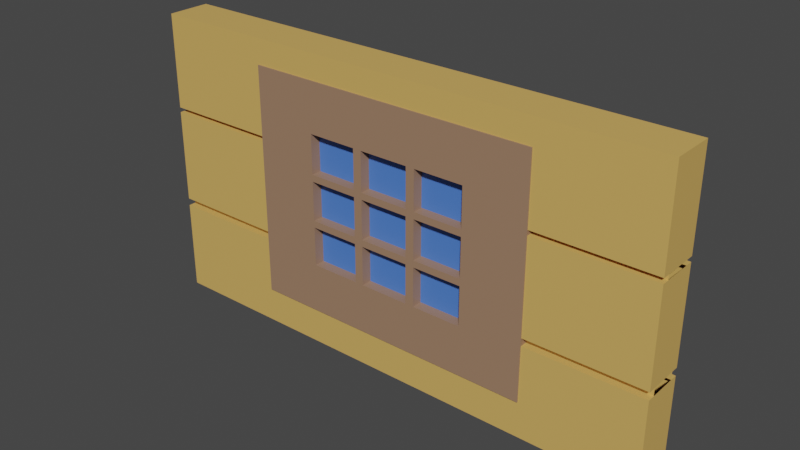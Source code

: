 # Source: Window01_house5.blend  (saved by Blender 2.90.8; exported with 4.5.12 LTS)
import bpy
from mathutils import Matrix  # noqa: F401  (used for matrix-valued properties, if any)

bpy.ops.wm.read_factory_settings(use_empty=True)
scene = bpy.context.scene
scene.name = 'Scene'

# ---- collections
col_collection = bpy.data.collections.new('Collection'); scene.collection.children.link(col_collection)

# ---- materials (node trees are filled in below, after node groups)
mat_brown_house05 = bpy.data.materials.new('Brown_house05')
mat_brown_house05.use_transparent_shadow = False
mat_wood_house05 = bpy.data.materials.new('Wood_house05')
mat_wood_house05.use_transparent_shadow = False
mat_window_house05 = bpy.data.materials.new('Window_house05')
mat_window_house05.use_transparent_shadow = False

# ---- material node trees
mat_brown_house05.use_nodes = True; mat_brown_house05.node_tree.nodes.clear()
_N = mat_brown_house05.node_tree.nodes; _L = mat_brown_house05.node_tree.links
n0 = _N.new('ShaderNodeBsdfPrincipled'); n0.name = 'Principled BSDF'; n0.location = (10, 300)
n0.distribution = 'GGX'
n0.subsurface_method = 'BURLEY'
n0.inputs[0].default_value = (0.3419, 0.2016, 0.1248, 1.0)
n0.inputs[3].default_value = 1.45
n0.inputs[27].default_value = (0.0, 0.0, 0.0, 1.0)
n0.inputs[28].default_value = 1.0
n1 = _N.new('ShaderNodeOutputMaterial'); n1.name = 'Material Output'; n1.location = (300, 300)
_L.new(n0.outputs[0], n1.inputs[0])
n1.is_active_output = True
mat_wood_house05.use_nodes = True; mat_wood_house05.node_tree.nodes.clear()
_N = mat_wood_house05.node_tree.nodes; _L = mat_wood_house05.node_tree.links
n0 = _N.new('ShaderNodeBsdfPrincipled'); n0.name = 'Principled BSDF'; n0.location = (10, 300)
n0.distribution = 'GGX'
n0.subsurface_method = 'BURLEY'
n0.inputs[0].default_value = (0.7011, 0.4287, 0.117, 1.0)
n0.inputs[3].default_value = 1.45
n0.inputs[27].default_value = (0.0, 0.0, 0.0, 1.0)
n0.inputs[28].default_value = 1.0
n1 = _N.new('ShaderNodeOutputMaterial'); n1.name = 'Material Output'; n1.location = (300, 300)
_L.new(n0.outputs[0], n1.inputs[0])
n1.is_active_output = True
mat_window_house05.use_nodes = True; mat_window_house05.node_tree.nodes.clear()
_N = mat_window_house05.node_tree.nodes; _L = mat_window_house05.node_tree.links
n0 = _N.new('ShaderNodeBsdfPrincipled'); n0.name = 'Principled BSDF'; n0.location = (10, 300)
n0.distribution = 'GGX'
n0.subsurface_method = 'BURLEY'
n0.inputs[0].default_value = (0.07558, 0.2035, 0.7011, 1.0)
n0.inputs[3].default_value = 1.45
n0.inputs[27].default_value = (0.0, 0.0, 0.0, 1.0)
n0.inputs[28].default_value = 1.0
n1 = _N.new('ShaderNodeOutputMaterial'); n1.name = 'Material Output'; n1.location = (300, 300)
_L.new(n0.outputs[0], n1.inputs[0])
n1.is_active_output = True

# ---- world
world_world = bpy.data.worlds.new('World'); scene.world = world_world
world_world.use_nodes = True; world_world.node_tree.nodes.clear()
_N = world_world.node_tree.nodes; _L = world_world.node_tree.links
n0 = _N.new('ShaderNodeOutputWorld'); n0.name = 'World Output'; n0.location = (300, 300)
n1 = _N.new('ShaderNodeBackground'); n1.name = 'Background'; n1.location = (10, 300)
n1.inputs[0].default_value = (0.05088, 0.05088, 0.05088, 1.0)
_L.new(n1.outputs[0], n0.inputs[0])
n0.is_active_output = True
world_world.color = (0.05088, 0.05088, 0.05088)
world_world.use_sun_shadow = False
world_world.sun_shadow_jitter_overblur = 0.0

# ---- meshes
me_cube_012 = bpy.data.meshes.new('Cube.012')
me_cube_012.from_pydata([(1.593, -0.13, -0.9223), (-1.593, -0.13, -0.9223), (1.593, 0.13, -0.9223), (-1.593, 0.13, -0.9223), (1.593, -0.13, -0.3214), (1.593, -0.13, 0.2795), (-1.593, -0.13, 0.2795), (-1.593, -0.13, -0.3214), (-1.593, 0.13, 0.2795), (-1.593, 0.13, -0.3214), (1.593, 0.13, 0.2795), (1.593, 0.13, -0.3214), (1.593, -0.13, 0.8504), (-1.593, -0.13, 0.8504), (-1.593, 0.13, 0.8504), (1.593, 0.13, 0.8504), (1.593, -0.13, 0.2495), (-1.593, -0.13, 0.2495), (-1.593, 0.13, 0.2495), (1.593, 0.13, 0.2495), (-1.593, -0.13, -0.3676), (-1.593, 0.13, -0.3676), (1.593, 0.13, -0.3676), (1.593, -0.13, -0.3676), (1.593, -0.08478, -0.3676), (1.593, -0.08478, -0.3214), (1.593, -0.08478, 0.2495), (1.593, -0.08478, 0.2795), (1.593, -0.08478, 0.8504), (-1.593, 0.08478, -0.3214), (1.593, 0.08478, -0.3214), (-1.593, 0.08478, 0.2795), (1.593, 0.08478, 0.2795), (-1.593, -0.08478, -0.3214), (-1.593, -0.08478, 0.2795), (-1.593, -0.08478, 0.8504), (-1.593, 0.08478, 0.8504), (1.593, 0.08478, 0.8504), (-1.593, -0.08478, 0.2495), (-1.593, 0.08478, 0.2495), (1.593, 0.08478, 0.2495), (-1.593, -0.08478, -0.3676), (-1.593, 0.08478, -0.3676), (1.593, 0.08478, -0.3676), (0.8863, 0.13, -0.7049), (0.8863, 0.13, -0.3676), (0.8863, -0.13, -0.3676), (0.8863, 0.08478, -0.3676), (0.8863, -0.13, -0.7049), (0.8863, -0.08478, -0.3676), (0.8863, -0.08478, -0.3214), (0.8863, 0.13, 0.2795), (0.8863, 0.13, 0.2495), (0.8863, 0.08478, -0.3214), (0.8863, 0.13, -0.3214), (0.8863, -0.13, -0.3214), (0.8863, 0.08478, 0.2495), (0.8863, -0.08478, 0.2495), (0.8863, -0.13, 0.2495), (0.8863, -0.08478, 0.2795), (0.8863, 0.08478, 0.2795), (0.8863, -0.13, 0.2795), (0.8863, 0.13, 0.7002), (0.8863, -0.13, 0.7002), (-0.8863, 0.13, 0.7002), (-0.8863, -0.13, 0.7002), (-0.8863, 0.13, -0.7049), (-0.8863, -0.13, -0.7049), (-0.8863, 0.08478, 0.2495), (-0.8863, -0.08478, 0.2495), (-0.8863, -0.08478, 0.2795), (-0.8863, 0.08478, 0.2795), (-0.8863, 0.13, 0.2795), (-0.8863, 0.13, 0.2495), (-0.8863, 0.13, -0.3214), (-0.8863, 0.13, -0.3676), (-0.8863, -0.13, -0.3676), (-0.8863, -0.13, -0.3214), (-0.8863, 0.08478, -0.3676), (-0.8863, -0.13, 0.2495), (-0.8863, -0.13, 0.2795), (-0.8863, -0.08478, -0.3676), (-0.8863, -0.08478, -0.3214), (-0.8863, 0.08478, -0.3214), (-0.8863, -0.1371, -0.7049), (-0.8863, -0.1371, 0.7002), (-0.8863, 0.1371, -0.7049), (-0.8863, 0.1371, 0.7002), (0.8863, -0.1371, -0.7049), (0.8863, -0.1371, 0.7002), (0.8863, 0.1371, -0.7049), (0.8863, 0.1371, 0.7002), (-0.8863, -0.1371, -0.4239), (-0.8863, -0.1371, -0.1429), (-0.8863, -0.1371, 0.1381), (-0.8863, -0.1371, 0.4191), (-0.8863, 0.1371, 0.4191), (-0.8863, 0.1371, 0.1381), (-0.8863, 0.1371, -0.1429), (-0.8863, 0.1371, -0.4239), (0.8863, 0.1371, 0.4191), (0.8863, 0.1371, 0.1381), (0.8863, 0.1371, -0.1429), (0.8863, 0.1371, -0.4239), (0.8863, -0.1371, 0.4191), (0.8863, -0.1371, 0.1381), (0.8863, -0.1371, -0.1429), (0.8863, -0.1371, -0.4239), (0.5318, 0.1371, -0.7049), (0.1773, 0.1371, -0.7049), (-0.1773, 0.1371, -0.7049), (-0.5318, 0.1371, -0.7049), (-0.5318, 0.1371, 0.7002), (-0.1773, 0.1371, 0.7002), (0.1773, 0.1371, 0.7002), (0.5318, 0.1371, 0.7002), (-0.5318, -0.1371, -0.7049), (-0.1773, -0.1371, -0.7049), (0.1773, -0.1371, -0.7049), (0.5318, -0.1371, -0.7049), (0.5318, -0.1371, 0.7002), (0.1773, -0.1371, 0.7002), (-0.1773, -0.1371, 0.7002), (-0.5318, -0.1371, 0.7002), (0.5318, -0.1371, -0.4239), (0.1773, -0.1371, -0.4239), (-0.1773, -0.1371, -0.4239), (-0.5318, -0.1371, -0.4239), (0.5318, -0.1371, -0.1429), (0.1773, -0.1371, -0.1429), (-0.1773, -0.1371, -0.1429), (-0.5318, -0.1371, -0.1429), (0.5318, -0.1371, 0.1381), (0.1773, -0.1371, 0.1381), (-0.1773, -0.1371, 0.1381), (-0.5318, -0.1371, 0.1381), (0.5318, -0.1371, 0.4191), (0.1773, -0.1371, 0.4191), (-0.1773, -0.1371, 0.4191), (-0.5318, -0.1371, 0.4191), (-0.5318, 0.1371, -0.4239), (-0.1773, 0.1371, -0.4239), (0.1773, 0.1371, -0.4239), (0.5318, 0.1371, -0.4239), (-0.5318, 0.1371, -0.1429), (-0.1773, 0.1371, -0.1429), (0.1773, 0.1371, -0.1429), (0.5318, 0.1371, -0.1429), (-0.5318, 0.1371, 0.1381), (-0.1773, 0.1371, 0.1381), (0.1773, 0.1371, 0.1381), (0.5318, 0.1371, 0.1381), (-0.5318, 0.1371, 0.4191), (-0.1773, 0.1371, 0.4191), (0.1773, 0.1371, 0.4191), (0.5318, 0.1371, 0.4191), (-0.5056, 0.1371, 0.1589), (-0.5056, 0.1371, 0.3984), (-0.2035, 0.1371, 0.3984), (-0.2035, 0.1371, 0.1589), (-0.1511, 0.1371, 0.1589), (-0.1511, 0.1371, 0.3984), (0.1511, 0.1371, 0.3984), (0.1511, 0.1371, 0.1589), (0.2035, 0.1371, 0.1589), (0.2035, 0.1371, 0.3984), (0.5056, 0.1371, 0.3984), (0.5056, 0.1371, 0.1589), (-0.5056, 0.1371, -0.1221), (-0.5056, 0.1371, 0.1174), (-0.2035, 0.1371, 0.1174), (-0.2035, 0.1371, -0.1221), (-0.1511, 0.1371, -0.1221), (-0.1511, 0.1371, 0.1174), (0.1511, 0.1371, 0.1174), (0.1511, 0.1371, -0.1221), (0.2035, 0.1371, -0.1221), (0.2035, 0.1371, 0.1174), (0.5056, 0.1371, 0.1174), (0.5056, 0.1371, -0.1221), (-0.5056, 0.1371, -0.4032), (-0.5056, 0.1371, -0.1637), (-0.2035, 0.1371, -0.1637), (-0.2035, 0.1371, -0.4032), (-0.1511, 0.1371, -0.4032), (-0.1511, 0.1371, -0.1637), (0.1511, 0.1371, -0.1637), (0.1511, 0.1371, -0.4032), (0.2035, 0.1371, -0.4032), (0.2035, 0.1371, -0.1637), (0.5056, 0.1371, -0.1637), (0.5056, 0.1371, -0.4032), (0.5056, -0.1371, 0.1589), (0.5056, -0.1371, 0.3984), (0.2035, -0.1371, 0.3984), (0.2035, -0.1371, 0.1589), (0.1511, -0.1371, 0.1589), (0.1511, -0.1371, 0.3984), (-0.1511, -0.1371, 0.3984), (-0.1511, -0.1371, 0.1589), (-0.2035, -0.1371, 0.1589), (-0.2035, -0.1371, 0.3984), (-0.5056, -0.1371, 0.3984), (-0.5056, -0.1371, 0.1589), (0.5056, -0.1371, -0.1221), (0.5056, -0.1371, 0.1174), (0.2035, -0.1371, 0.1174), (0.2035, -0.1371, -0.1221), (0.1511, -0.1371, -0.1221), (0.1511, -0.1371, 0.1174), (-0.1511, -0.1371, 0.1174), (-0.1511, -0.1371, -0.1221), (-0.2035, -0.1371, -0.1221), (-0.2035, -0.1371, 0.1174), (-0.5056, -0.1371, 0.1174), (-0.5056, -0.1371, -0.1221), (0.5056, -0.1371, -0.4032), (0.5056, -0.1371, -0.1637), (0.2035, -0.1371, -0.1637), (0.2035, -0.1371, -0.4032), (0.1511, -0.1371, -0.4032), (0.1511, -0.1371, -0.1637), (-0.1511, -0.1371, -0.1637), (-0.1511, -0.1371, -0.4032), (-0.2035, -0.1371, -0.4032), (-0.2035, -0.1371, -0.1637), (-0.5056, -0.1371, -0.1637), (-0.5056, -0.1371, -0.4032), (-0.5056, 0.03819, 0.3984), (-0.5056, 0.03819, 0.1589), (-0.2035, 0.03819, 0.1589), (-0.2035, 0.03819, 0.3984), (-0.1511, 0.03819, 0.3984), (-0.1511, 0.03819, 0.1589), (0.1511, 0.03819, 0.1589), (0.1511, 0.03819, 0.3984), (0.2035, 0.03819, 0.3984), (0.2035, 0.03819, 0.1589), (0.5056, 0.03819, 0.1589), (0.5056, 0.03819, 0.3984), (-0.5056, 0.03819, 0.1174), (-0.5056, 0.03819, -0.1221), (-0.2035, 0.03819, -0.1221), (-0.2035, 0.03819, 0.1174), (-0.1511, 0.03819, 0.1174), (-0.1511, 0.03819, -0.1221), (0.1511, 0.03819, -0.1221), (0.1511, 0.03819, 0.1174), (0.2035, 0.03819, 0.1174), (0.2035, 0.03819, -0.1221), (0.5056, 0.03819, -0.1221), (0.5056, 0.03819, 0.1174), (-0.5056, 0.03819, -0.1637), (-0.5056, 0.03819, -0.4032), (-0.2035, 0.03819, -0.4032), (-0.2035, 0.03819, -0.1637), (-0.1511, 0.03819, -0.1637), (-0.1511, 0.03819, -0.4032), (0.1511, 0.03819, -0.4032), (0.1511, 0.03819, -0.1637), (0.2035, 0.03819, -0.1637), (0.2035, 0.03819, -0.4032), (0.5056, 0.03819, -0.4032), (0.5056, 0.03819, -0.1637), (0.5056, -0.03819, 0.3984), (0.5056, -0.03819, 0.1589), (0.2035, -0.03819, 0.1589), (0.2035, -0.03819, 0.3984), (0.1511, -0.03819, 0.3984), (0.1511, -0.03819, 0.1589), (-0.1511, -0.03819, 0.1589), (-0.1511, -0.03819, 0.3984), (-0.2035, -0.03819, 0.3984), (-0.2035, -0.03819, 0.1589), (-0.5056, -0.03819, 0.1589), (-0.5056, -0.03819, 0.3984), (0.5056, -0.03819, 0.1174), (0.5056, -0.03819, -0.1221), (0.2035, -0.03819, -0.1221), (0.2035, -0.03819, 0.1174), (0.1511, -0.03819, 0.1174), (0.1511, -0.03819, -0.1221), (-0.1511, -0.03819, -0.1221), (-0.1511, -0.03819, 0.1174), (-0.2035, -0.03819, 0.1174), (-0.2035, -0.03819, -0.1221), (-0.5056, -0.03819, -0.1221), (-0.5056, -0.03819, 0.1174), (0.5056, -0.03819, -0.1637), (0.5056, -0.03819, -0.4032), (0.2035, -0.03819, -0.4032), (0.2035, -0.03819, -0.1637), (0.1511, -0.03819, -0.1637), (0.1511, -0.03819, -0.4032), (-0.1511, -0.03819, -0.4032), (-0.1511, -0.03819, -0.1637), (-0.2035, -0.03819, -0.1637), (-0.2035, -0.03819, -0.4032), (-0.5056, -0.03819, -0.4032), (-0.5056, -0.03819, -0.1637), (-0.5539, -0.07322, -0.4424), (-0.5539, -0.07322, 0.4377), (-0.5539, 0.07322, -0.4424), (-0.5539, 0.07322, 0.4377), (0.5539, -0.07322, -0.4424), (0.5539, -0.07322, 0.4377), (0.5539, 0.07322, -0.4424), (0.5539, 0.07322, 0.4377)], [], [(1, 3, 2, 0), (4, 55, 50, 25), (19, 52, 56, 40), (17, 79, 69, 38), (5, 12, 13, 6, 80, 65, 63, 61), (6, 13, 14, 8), (8, 14, 15, 10, 51, 62, 64, 72), (10, 15, 12, 5), (4, 16, 58, 55), (7, 17, 18, 9), (9, 18, 73, 74), (11, 19, 16, 4), (0, 23, 46, 48, 67, 76, 20, 1), (1, 20, 21, 3), (3, 21, 75, 66, 44, 45, 22, 2), (2, 22, 23, 0), (42, 29, 83, 78), (39, 31, 71, 68), (24, 25, 50, 49), (26, 27, 59, 57), (5, 61, 59, 27), (13, 12, 28, 35), (15, 14, 36, 37), (20, 76, 81, 41), (9, 74, 83, 29), (8, 72, 71, 31), (22, 45, 47, 43), (28, 37, 36, 35), (62, 63, 65, 64), (44, 48, 46, 49, 50, 55, 58, 57, 59, 61, 63, 62, 51, 60, 56, 52, 54, 53, 47, 45), (82, 77, 7, 33), (70, 80, 6, 34), (47, 53, 30, 43), (68, 73, 18, 39), (78, 75, 21, 42), (69, 70, 34, 38), (56, 60, 32, 40), (57, 58, 16, 26), (53, 54, 11, 30), (49, 46, 23, 24), (67, 66, 75, 78, 83, 74, 73, 68, 71, 72, 64, 65, 80, 70, 69, 79, 77, 82, 81, 76), (54, 52, 19, 11), (60, 51, 10, 32), (77, 79, 17, 7), (81, 82, 33, 41), (66, 67, 48, 44), (95, 85, 87, 96), (155, 115, 91, 100), (100, 91, 89, 104), (139, 123, 85, 95), (108, 90, 88, 119), (112, 87, 85, 123), (116, 127, 92, 84), (127, 131, 93, 92), (131, 135, 94, 93), (135, 139, 95, 94), (90, 103, 107, 88), (103, 102, 106, 107), (102, 101, 105, 106), (101, 100, 104, 105), (108, 143, 103, 90), (143, 147, 102, 103), (147, 151, 101, 102), (151, 155, 100, 101), (84, 92, 99, 86), (92, 93, 98, 99), (93, 94, 97, 98), (94, 95, 96, 97), (97, 96, 152, 148), (169, 170, 243, 240), (208, 209, 280, 281), (221, 222, 295, 292), (98, 97, 148, 144), (171, 168, 241, 242), (182, 183, 254, 255), (223, 220, 293, 294), (99, 98, 144, 140), (168, 169, 240, 241), (181, 182, 255, 252), (220, 221, 292, 293), (86, 99, 140, 111), (111, 140, 141, 110), (110, 141, 142, 109), (109, 142, 143, 108), (105, 104, 136, 132), (183, 180, 253, 254), (194, 195, 266, 267), (180, 181, 252, 253), (106, 105, 132, 128), (193, 194, 267, 264), (195, 192, 265, 266), (206, 207, 278, 279), (107, 106, 128, 124), (192, 193, 264, 265), (205, 206, 279, 276), (166, 167, 238, 239), (88, 107, 124, 119), (119, 124, 125, 118), (118, 125, 126, 117), (117, 126, 127, 116), (91, 115, 120, 89), (115, 114, 121, 120), (114, 113, 122, 121), (113, 112, 123, 122), (86, 111, 116, 84), (111, 110, 117, 116), (110, 109, 118, 117), (109, 108, 119, 118), (104, 89, 120, 136), (136, 120, 121, 137), (137, 121, 122, 138), (138, 122, 123, 139), (96, 87, 112, 152), (152, 112, 113, 153), (153, 113, 114, 154), (154, 114, 115, 155), (148, 152, 157, 156), (152, 153, 158, 157), (153, 149, 159, 158), (149, 148, 156, 159), (149, 153, 161, 160), (153, 154, 162, 161), (154, 150, 163, 162), (150, 149, 160, 163), (150, 154, 165, 164), (154, 155, 166, 165), (155, 151, 167, 166), (151, 150, 164, 167), (144, 148, 169, 168), (148, 149, 170, 169), (149, 145, 171, 170), (145, 144, 168, 171), (145, 149, 173, 172), (149, 150, 174, 173), (150, 146, 175, 174), (146, 145, 172, 175), (146, 150, 177, 176), (150, 151, 178, 177), (151, 147, 179, 178), (147, 146, 176, 179), (140, 144, 181, 180), (144, 145, 182, 181), (145, 141, 183, 182), (141, 140, 180, 183), (141, 145, 185, 184), (145, 146, 186, 185), (146, 142, 187, 186), (142, 141, 184, 187), (142, 146, 189, 188), (146, 147, 190, 189), (147, 143, 191, 190), (143, 142, 188, 191), (132, 136, 193, 192), (136, 137, 194, 193), (137, 133, 195, 194), (133, 132, 192, 195), (133, 137, 197, 196), (137, 138, 198, 197), (138, 134, 199, 198), (134, 133, 196, 199), (134, 138, 201, 200), (138, 139, 202, 201), (139, 135, 203, 202), (135, 134, 200, 203), (128, 132, 205, 204), (132, 133, 206, 205), (133, 129, 207, 206), (129, 128, 204, 207), (129, 133, 209, 208), (133, 134, 210, 209), (134, 130, 211, 210), (130, 129, 208, 211), (130, 134, 213, 212), (134, 135, 214, 213), (135, 131, 215, 214), (131, 130, 212, 215), (124, 128, 217, 216), (128, 129, 218, 217), (129, 125, 219, 218), (125, 124, 216, 219), (125, 129, 221, 220), (129, 130, 222, 221), (130, 126, 223, 222), (126, 125, 220, 223), (126, 130, 225, 224), (130, 131, 226, 225), (131, 127, 227, 226), (127, 126, 224, 227), (285, 284, 243, 242), (286, 285, 242, 241), (283, 282, 245, 244), (280, 283, 244, 247), (281, 280, 247, 246), (282, 281, 246, 245), (267, 266, 237, 236), (264, 267, 236, 239), (265, 264, 239, 238), (266, 265, 238, 237), (275, 274, 229, 228), (272, 275, 228, 231), (273, 272, 231, 230), (274, 273, 230, 229), (271, 270, 233, 232), (268, 271, 232, 235), (269, 268, 235, 234), (270, 269, 234, 233), (222, 223, 294, 295), (156, 157, 228, 229), (211, 208, 281, 282), (170, 171, 242, 243), (159, 156, 229, 230), (209, 210, 283, 280), (196, 197, 268, 269), (157, 158, 231, 228), (210, 211, 282, 283), (199, 196, 269, 270), (158, 159, 230, 231), (197, 198, 271, 268), (184, 185, 256, 257), (198, 199, 270, 271), (187, 184, 257, 258), (224, 225, 296, 297), (185, 186, 259, 256), (172, 173, 244, 245), (227, 224, 297, 298), (186, 187, 258, 259), (175, 172, 245, 246), (225, 226, 299, 296), (212, 213, 284, 285), (173, 174, 247, 244), (226, 227, 298, 299), (160, 161, 232, 233), (215, 212, 285, 286), (174, 175, 246, 247), (163, 160, 233, 234), (213, 214, 287, 284), (200, 201, 272, 273), (161, 162, 235, 232), (214, 215, 286, 287), (203, 200, 273, 274), (162, 163, 234, 235), (201, 202, 275, 272), (188, 189, 260, 261), (202, 203, 274, 275), (191, 188, 261, 262), (189, 190, 263, 260), (176, 177, 248, 249), (190, 191, 262, 263), (179, 176, 249, 250), (216, 217, 288, 289), (177, 178, 251, 248), (164, 165, 236, 237), (219, 216, 289, 290), (178, 179, 250, 251), (167, 164, 237, 238), (217, 218, 291, 288), (204, 205, 276, 277), (165, 166, 239, 236), (218, 219, 290, 291), (207, 204, 277, 278), (284, 287, 240, 243), (287, 286, 241, 240), (278, 277, 250, 249), (277, 276, 251, 250), (276, 279, 248, 251), (279, 278, 249, 248), (294, 293, 258, 257), (293, 292, 259, 258), (292, 295, 256, 259), (295, 294, 257, 256), (298, 297, 254, 253), (297, 296, 255, 254), (296, 299, 252, 255), (299, 298, 253, 252), (290, 289, 262, 261), (289, 288, 263, 262), (288, 291, 260, 263), (291, 290, 261, 260), (300, 301, 303, 302), (302, 303, 307, 306), (306, 307, 305, 304), (304, 305, 301, 300), (302, 306, 304, 300), (307, 303, 301, 305)])
me_cube_012.polygons.foreach_set('material_index', [1, 1, 1, 1, 1, 1, 1, 1, 1, 1, 1, 1, 1, 1, 1, 1, 1, 1, 1, 1, 1, 1, 1, 1, 1, 1, 1, 1, 1, 1, 1, 1, 1, 1, 1, 1, 1, 1, 1, 1, 1, 1, 1, 1, 1, 1, 0, 0, 0, 0, 0, 0, 0, 0, 0, 0, 0, 0, 0, 0, 0, 0, 0, 0, 0, 0, 0, 0, 0, 0, 0, 0, 0, 0, 0, 0, 0, 0, 0, 0, 0, 0, 0, 0, 0, 0, 0, 0, 0, 0, 0, 0, 0, 0, 0, 0, 0, 0, 0, 0, 0, 0, 0, 0, 0, 0, 0, 0, 0, 0, 0, 0, 0, 0, 0, 0, 0, 0, 0, 0, 0, 0, 0, 0, 0, 0, 0, 0, 0, 0, 0, 0, 0, 0, 0, 0, 0, 0, 0, 0, 0, 0, 0, 0, 0, 0, 0, 0, 0, 0, 0, 0, 0, 0, 0, 0, 0, 0, 0, 0, 0, 0, 0, 0, 0, 0, 0, 0, 0, 0, 0, 0, 0, 0, 0, 0, 0, 0, 0, 0, 0, 0, 0, 0, 0, 0, 0, 0, 0, 0, 0, 0, 0, 0, 0, 0, 0, 0, 0, 0, 0, 0, 0, 0, 0, 0, 0, 0, 0, 0, 0, 0, 0, 0, 0, 0, 0, 0, 0, 0, 0, 0, 0, 0, 0, 0, 0, 0, 0, 0, 0, 0, 0, 0, 0, 0, 0, 0, 0, 0, 0, 0, 0, 0, 0, 0, 0, 0, 0, 0, 0, 0, 0, 0, 0, 0, 0, 0, 0, 0, 0, 0, 0, 0, 0, 0, 0, 0, 0, 0, 0, 0, 0, 0, 0, 0, 0, 0, 2, 2, 2, 2, 2, 2])
_uv = me_cube_012.uv_layers.new(name='UVMap')
_uv.uv.foreach_set('vector', [0.125, 0.5, 0.375, 0.5, 0.375, 0.75, 0.125, 0.75, 0.425, 0.0, 0.425, 0.05543, 0.425, 0.05543, 0.425, 0.0, 0.4725, 0.75, 0.4725, 0.6946, 0.4725, 0.6946, 0.4725, 0.75, 0.4725, 0.25, 0.4725, 0.1946, 0.4725, 0.1946, 0.4725, 0.25, 0.475, 0.0, 0.5225, 0.0, 0.5225, 0.25, 0.475, 0.25, 0.475, 0.1946, 0.51, 0.1946, 0.51, 0.05543, 0.475, 0.05543, 0.475, 0.25, 0.5225, 0.25, 0.5225, 0.5, 0.475, 0.5, 0.475, 0.5, 0.5225, 0.5, 0.5225, 0.75, 0.475, 0.75, 0.475, 0.6946, 0.51, 0.6946, 0.51, 0.5554, 0.475, 0.5554, 0.475, 0.75, 0.5225, 0.75, 0.5225, 1.0, 0.475, 1.0, 0.425, 0.0, 0.4725, 0.0, 0.4725, 0.05543, 0.425, 0.05543, 0.425, 0.25, 0.4725, 0.25, 0.4725, 0.5, 0.425, 0.5, 0.425, 0.5, 0.4725, 0.5, 0.4725, 0.5554, 0.425, 0.5554, 0.425, 0.75, 0.4725, 0.75, 0.4725, 1.0, 0.425, 1.0, 0.375, 0.0, 0.4211, 0.0, 0.4211, 0.05543, 0.3931, 0.05543, 0.3931, 0.1946, 0.4211, 0.1946, 0.4211, 0.25, 0.375, 0.25, 0.375, 0.25, 0.4211, 0.25, 0.4211, 0.5, 0.375, 0.5, 0.375, 0.5, 0.4211, 0.5, 0.4211, 0.5554, 0.3931, 0.5554, 0.3931, 0.6946, 0.4211, 0.6946, 0.4211, 0.75, 0.375, 0.75, 0.375, 0.75, 0.4211, 0.75, 0.4211, 1.0, 0.375, 1.0, 0.4211, 0.5, 0.425, 0.5, 0.425, 0.5554, 0.4211, 0.5554, 0.4725, 0.5, 0.475, 0.5, 0.475, 0.5554, 0.4725, 0.5554, 0.4211, 0.0, 0.425, 0.0, 0.425, 0.05543, 0.4211, 0.05543, 0.4725, 0.0, 0.475, 0.0, 0.475, 0.05543, 0.4725, 0.05543, 0.475, 0.0, 0.475, 0.05543, 0.475, 0.05543, 0.475, 0.0, 0.5225, 0.25, 0.5225, 0.0, 0.5225, 0.0, 0.5225, 0.25, 0.5225, 0.75, 0.5225, 0.5, 0.5225, 0.5, 0.5225, 0.75, 0.4211, 0.25, 0.4211, 0.1946, 0.4211, 0.1946, 0.4211, 0.25, 0.425, 0.5, 0.425, 0.5554, 0.425, 0.5554, 0.425, 0.5, 0.475, 0.5, 0.475, 0.5554, 0.475, 0.5554, 0.475, 0.5, 0.4211, 0.75, 0.4211, 0.6946, 0.4211, 0.6946, 0.4211, 0.75, 0.5225, 0.0, 0.5225, 0.75, 0.5225, 0.5, 0.5225, 0.25, 0.625, 0.56, 0.625, 0.69, 0.875, 0.69, 0.875, 0.56, 0.375, 0.56, 0.375, 0.69, 0.435, 0.69, 0.435, 0.6674, 0.4432, 0.6674, 0.4432, 0.69, 0.5448, 0.69, 0.5448, 0.6674, 0.5502, 0.6674, 0.5502, 0.69, 0.625, 0.69, 0.625, 0.56, 0.5502, 0.56, 0.5502, 0.5826, 0.5448, 0.5826, 0.5448, 0.56, 0.4432, 0.56, 0.4432, 0.5826, 0.435, 0.5826, 0.435, 0.56, 0.425, 0.1946, 0.425, 0.1946, 0.425, 0.25, 0.425, 0.25, 0.475, 0.1946, 0.475, 0.1946, 0.475, 0.25, 0.475, 0.25, 0.4211, 0.6946, 0.425, 0.6946, 0.425, 0.75, 0.4211, 0.75, 0.4725, 0.5554, 0.4725, 0.5554, 0.4725, 0.5, 0.4725, 0.5, 0.4211, 0.5554, 0.4211, 0.5554, 0.4211, 0.5, 0.4211, 0.5, 0.4725, 0.1946, 0.475, 0.1946, 0.475, 0.25, 0.4725, 0.25, 0.4725, 0.6946, 0.475, 0.6946, 0.475, 0.75, 0.4725, 0.75, 0.4725, 0.05543, 0.4725, 0.05543, 0.4725, 0.0, 0.4725, 0.0, 0.425, 0.6946, 0.425, 0.6946, 0.425, 0.75, 0.425, 0.75, 0.4211, 0.05543, 0.4211, 0.05543, 0.4211, 0.0, 0.4211, 0.0, 0.375, 0.06004, 0.375, 0.19, 0.435, 0.19, 0.435, 0.1674, 0.4432, 0.1674, 0.4432, 0.19, 0.5448, 0.19, 0.5448, 0.1674, 0.5502, 0.1674, 0.5502, 0.19, 0.625, 0.19, 0.625, 0.06004, 0.5502, 0.06004, 0.5502, 0.08264, 0.5448, 0.08264, 0.5448, 0.06004, 0.4432, 0.06004, 0.4432, 0.08264, 0.435, 0.08264, 0.435, 0.06004, 0.425, 0.6946, 0.4725, 0.6946, 0.4725, 0.75, 0.425, 0.75, 0.475, 0.6946, 0.475, 0.6946, 0.475, 0.75, 0.475, 0.75, 0.425, 0.1946, 0.4725, 0.1946, 0.4725, 0.25, 0.425, 0.25, 0.4211, 0.1946, 0.425, 0.1946, 0.425, 0.25, 0.4211, 0.25, 0.125, 0.56, 0.125, 0.69, 0.375, 0.69, 0.375, 0.56, 0.575, 0.0, 0.625, 0.0, 0.625, 0.25, 0.575, 0.25, 0.575, 0.45, 0.625, 0.45, 0.625, 0.5, 0.575, 0.5, 0.575, 0.5, 0.625, 0.5, 0.625, 0.75, 0.575, 0.75, 0.575, 0.95, 0.625, 0.95, 0.625, 1.0, 0.575, 1.0, 0.325, 0.5, 0.375, 0.5, 0.375, 0.75, 0.325, 0.75, 0.825, 0.5, 0.875, 0.5, 0.875, 0.75, 0.825, 0.75, 0.375, 0.95, 0.425, 0.95, 0.425, 1.0, 0.375, 1.0, 0.425, 0.95, 0.475, 0.95, 0.475, 1.0, 0.425, 1.0, 0.475, 0.95, 0.525, 0.95, 0.525, 1.0, 0.475, 1.0, 0.525, 0.95, 0.575, 0.95, 0.575, 1.0, 0.525, 1.0, 0.375, 0.5, 0.425, 0.5, 0.425, 0.75, 0.375, 0.75, 0.425, 0.5, 0.475, 0.5, 0.475, 0.75, 0.425, 0.75, 0.475, 0.5, 0.525, 0.5, 0.525, 0.75, 0.475, 0.75, 0.525, 0.5, 0.575, 0.5, 0.575, 0.75, 0.525, 0.75, 0.375, 0.45, 0.425, 0.45, 0.425, 0.5, 0.375, 0.5, 0.425, 0.45, 0.475, 0.45, 0.475, 0.5, 0.425, 0.5, 0.475, 0.45, 0.525, 0.45, 0.525, 0.5, 0.475, 0.5, 0.525, 0.45, 0.575, 0.45, 0.575, 0.5, 0.525, 0.5, 0.375, 0.0, 0.425, 0.0, 0.425, 0.25, 0.375, 0.25, 0.425, 0.0, 0.475, 0.0, 0.475, 0.25, 0.425, 0.25, 0.475, 0.0, 0.525, 0.0, 0.525, 0.25, 0.475, 0.25, 0.525, 0.0, 0.575, 0.0, 0.575, 0.25, 0.525, 0.25, 0.525, 0.25, 0.575, 0.25, 0.575, 0.3, 0.525, 0.3, 0.5213, 0.3037, 0.5213, 0.3463, 0.5213, 0.3463, 0.5213, 0.3037, 0.4787, 0.8537, 0.5213, 0.8537, 0.5213, 0.8537, 0.4787, 0.8537, 0.4713, 0.8537, 0.4713, 0.8963, 0.4713, 0.8963, 0.4713, 0.8537, 0.475, 0.25, 0.525, 0.25, 0.525, 0.3, 0.475, 0.3, 0.4787, 0.3463, 0.4787, 0.3037, 0.4787, 0.3037, 0.4787, 0.3463, 0.4713, 0.3463, 0.4287, 0.3463, 0.4287, 0.3463, 0.4713, 0.3463, 0.4287, 0.8963, 0.4287, 0.8537, 0.4287, 0.8537, 0.4287, 0.8963, 0.425, 0.25, 0.475, 0.25, 0.475, 0.3, 0.425, 0.3, 0.4787, 0.3037, 0.5213, 0.3037, 0.5213, 0.3037, 0.4787, 0.3037, 0.4713, 0.3037, 0.4713, 0.3463, 0.4713, 0.3463, 0.4713, 0.3037, 0.4287, 0.8537, 0.4713, 0.8537, 0.4713, 0.8537, 0.4287, 0.8537, 0.375, 0.25, 0.425, 0.25, 0.425, 0.3, 0.375, 0.3, 0.375, 0.3, 0.425, 0.3, 0.425, 0.35, 0.375, 0.35, 0.375, 0.35, 0.425, 0.35, 0.425, 0.4, 0.375, 0.4, 0.375, 0.4, 0.425, 0.4, 0.425, 0.45, 0.375, 0.45, 0.525, 0.75, 0.575, 0.75, 0.575, 0.8, 0.525, 0.8, 0.4287, 0.3463, 0.4287, 0.3037, 0.4287, 0.3037, 0.4287, 0.3463, 0.5713, 0.8463, 0.5287, 0.8463, 0.5287, 0.8463, 0.5713, 0.8463, 0.4287, 0.3037, 0.4713, 0.3037, 0.4713, 0.3037, 0.4287, 0.3037, 0.475, 0.75, 0.525, 0.75, 0.525, 0.8, 0.475, 0.8, 0.5713, 0.8037, 0.5713, 0.8463, 0.5713, 0.8463, 0.5713, 0.8037, 0.5287, 0.8463, 0.5287, 0.8037, 0.5287, 0.8037, 0.5287, 0.8463, 0.5213, 0.8463, 0.4787, 0.8463, 0.4787, 0.8463, 0.5213, 0.8463, 0.425, 0.75, 0.475, 0.75, 0.475, 0.8, 0.425, 0.8, 0.5287, 0.8037, 0.5713, 0.8037, 0.5713, 0.8037, 0.5287, 0.8037, 0.5213, 0.8037, 0.5213, 0.8463, 0.5213, 0.8463, 0.5213, 0.8037, 0.5713, 0.4463, 0.5287, 0.4463, 0.5287, 0.4463, 0.5713, 0.4463, 0.375, 0.75, 0.425, 0.75, 0.425, 0.8, 0.375, 0.8, 0.375, 0.8, 0.425, 0.8, 0.425, 0.85, 0.375, 0.85, 0.375, 0.85, 0.425, 0.85, 0.425, 0.9, 0.375, 0.9, 0.375, 0.9, 0.425, 0.9, 0.425, 0.95, 0.375, 0.95, 0.625, 0.5, 0.675, 0.5, 0.675, 0.75, 0.625, 0.75, 0.675, 0.5, 0.725, 0.5, 0.725, 0.75, 0.675, 0.75, 0.725, 0.5, 0.775, 0.5, 0.775, 0.75, 0.725, 0.75, 0.775, 0.5, 0.825, 0.5, 0.825, 0.75, 0.775, 0.75, 0.125, 0.5, 0.175, 0.5, 0.175, 0.75, 0.125, 0.75, 0.175, 0.5, 0.225, 0.5, 0.225, 0.75, 0.175, 0.75, 0.225, 0.5, 0.275, 0.5, 0.275, 0.75, 0.225, 0.75, 0.275, 0.5, 0.325, 0.5, 0.325, 0.75, 0.275, 0.75, 0.575, 0.75, 0.625, 0.75, 0.625, 0.8, 0.575, 0.8, 0.575, 0.8, 0.625, 0.8, 0.625, 0.85, 0.575, 0.85, 0.575, 0.85, 0.625, 0.85, 0.625, 0.9, 0.575, 0.9, 0.575, 0.9, 0.625, 0.9, 0.625, 0.95, 0.575, 0.95, 0.575, 0.25, 0.625, 0.25, 0.625, 0.3, 0.575, 0.3, 0.575, 0.3, 0.625, 0.3, 0.625, 0.35, 0.575, 0.35, 0.575, 0.35, 0.625, 0.35, 0.625, 0.4, 0.575, 0.4, 0.575, 0.4, 0.625, 0.4, 0.625, 0.45, 0.575, 0.45, 0.525, 0.3, 0.575, 0.3, 0.5713, 0.3037, 0.5287, 0.3037, 0.575, 0.3, 0.575, 0.35, 0.5713, 0.3463, 0.5713, 0.3037, 0.575, 0.35, 0.525, 0.35, 0.5287, 0.3463, 0.5713, 0.3463, 0.525, 0.35, 0.525, 0.3, 0.5287, 0.3037, 0.5287, 0.3463, 0.525, 0.35, 0.575, 0.35, 0.5713, 0.3537, 0.5287, 0.3537, 0.575, 0.35, 0.575, 0.4, 0.5713, 0.3963, 0.5713, 0.3537, 0.575, 0.4, 0.525, 0.4, 0.5287, 0.3963, 0.5713, 0.3963, 0.525, 0.4, 0.525, 0.35, 0.5287, 0.3537, 0.5287, 0.3963, 0.525, 0.4, 0.575, 0.4, 0.5713, 0.4037, 0.5287, 0.4037, 0.575, 0.4, 0.575, 0.45, 0.5713, 0.4463, 0.5713, 0.4037, 0.575, 0.45, 0.525, 0.45, 0.5287, 0.4463, 0.5713, 0.4463, 0.525, 0.45, 0.525, 0.4, 0.5287, 0.4037, 0.5287, 0.4463, 0.475, 0.3, 0.525, 0.3, 0.5213, 0.3037, 0.4787, 0.3037, 0.525, 0.3, 0.525, 0.35, 0.5213, 0.3463, 0.5213, 0.3037, 0.525, 0.35, 0.475, 0.35, 0.4787, 0.3463, 0.5213, 0.3463, 0.475, 0.35, 0.475, 0.3, 0.4787, 0.3037, 0.4787, 0.3463, 0.475, 0.35, 0.525, 0.35, 0.5213, 0.3537, 0.4787, 0.3537, 0.525, 0.35, 0.525, 0.4, 0.5213, 0.3963, 0.5213, 0.3537, 0.525, 0.4, 0.475, 0.4, 0.4787, 0.3963, 0.5213, 0.3963, 0.475, 0.4, 0.475, 0.35, 0.4787, 0.3537, 0.4787, 0.3963, 0.475, 0.4, 0.525, 0.4, 0.5213, 0.4037, 0.4787, 0.4037, 0.525, 0.4, 0.525, 0.45, 0.5213, 0.4463, 0.5213, 0.4037, 0.525, 0.45, 0.475, 0.45, 0.4787, 0.4463, 0.5213, 0.4463, 0.475, 0.45, 0.475, 0.4, 0.4787, 0.4037, 0.4787, 0.4463, 0.425, 0.3, 0.475, 0.3, 0.4713, 0.3037, 0.4287, 0.3037, 0.475, 0.3, 0.475, 0.35, 0.4713, 0.3463, 0.4713, 0.3037, 0.475, 0.35, 0.425, 0.35, 0.4287, 0.3463, 0.4713, 0.3463, 0.425, 0.35, 0.425, 0.3, 0.4287, 0.3037, 0.4287, 0.3463, 0.425, 0.35, 0.475, 0.35, 0.4713, 0.3537, 0.4287, 0.3537, 0.475, 0.35, 0.475, 0.4, 0.4713, 0.3963, 0.4713, 0.3537, 0.475, 0.4, 0.425, 0.4, 0.4287, 0.3963, 0.4713, 0.3963, 0.425, 0.4, 0.425, 0.35, 0.4287, 0.3537, 0.4287, 0.3963, 0.425, 0.4, 0.475, 0.4, 0.4713, 0.4037, 0.4287, 0.4037, 0.475, 0.4, 0.475, 0.45, 0.4713, 0.4463, 0.4713, 0.4037, 0.475, 0.45, 0.425, 0.45, 0.4287, 0.4463, 0.4713, 0.4463, 0.425, 0.45, 0.425, 0.4, 0.4287, 0.4037, 0.4287, 0.4463, 0.525, 0.8, 0.575, 0.8, 0.5713, 0.8037, 0.5287, 0.8037, 0.575, 0.8, 0.575, 0.85, 0.5713, 0.8463, 0.5713, 0.8037, 0.575, 0.85, 0.525, 0.85, 0.5287, 0.8463, 0.5713, 0.8463, 0.525, 0.85, 0.525, 0.8, 0.5287, 0.8037, 0.5287, 0.8463, 0.525, 0.85, 0.575, 0.85, 0.5713, 0.8537, 0.5287, 0.8537, 0.575, 0.85, 0.575, 0.9, 0.5713, 0.8963, 0.5713, 0.8537, 0.575, 0.9, 0.525, 0.9, 0.5287, 0.8963, 0.5713, 0.8963, 0.525, 0.9, 0.525, 0.85, 0.5287, 0.8537, 0.5287, 0.8963, 0.525, 0.9, 0.575, 0.9, 0.5713, 0.9037, 0.5287, 0.9037, 0.575, 0.9, 0.575, 0.95, 0.5713, 0.9463, 0.5713, 0.9037, 0.575, 0.95, 0.525, 0.95, 0.5287, 0.9463, 0.5713, 0.9463, 0.525, 0.95, 0.525, 0.9, 0.5287, 0.9037, 0.5287, 0.9463, 0.475, 0.8, 0.525, 0.8, 0.5213, 0.8037, 0.4787, 0.8037, 0.525, 0.8, 0.525, 0.85, 0.5213, 0.8463, 0.5213, 0.8037, 0.525, 0.85, 0.475, 0.85, 0.4787, 0.8463, 0.5213, 0.8463, 0.475, 0.85, 0.475, 0.8, 0.4787, 0.8037, 0.4787, 0.8463, 0.475, 0.85, 0.525, 0.85, 0.5213, 0.8537, 0.4787, 0.8537, 0.525, 0.85, 0.525, 0.9, 0.5213, 0.8963, 0.5213, 0.8537, 0.525, 0.9, 0.475, 0.9, 0.4787, 0.8963, 0.5213, 0.8963, 0.475, 0.9, 0.475, 0.85, 0.4787, 0.8537, 0.4787, 0.8963, 0.475, 0.9, 0.525, 0.9, 0.5213, 0.9037, 0.4787, 0.9037, 0.525, 0.9, 0.525, 0.95, 0.5213, 0.9463, 0.5213, 0.9037, 0.525, 0.95, 0.475, 0.95, 0.4787, 0.9463, 0.5213, 0.9463, 0.475, 0.95, 0.475, 0.9, 0.4787, 0.9037, 0.4787, 0.9463, 0.425, 0.8, 0.475, 0.8, 0.4713, 0.8037, 0.4287, 0.8037, 0.475, 0.8, 0.475, 0.85, 0.4713, 0.8463, 0.4713, 0.8037, 0.475, 0.85, 0.425, 0.85, 0.4287, 0.8463, 0.4713, 0.8463, 0.425, 0.85, 0.425, 0.8, 0.4287, 0.8037, 0.4287, 0.8463, 0.425, 0.85, 0.475, 0.85, 0.4713, 0.8537, 0.4287, 0.8537, 0.475, 0.85, 0.475, 0.9, 0.4713, 0.8963, 0.4713, 0.8537, 0.475, 0.9, 0.425, 0.9, 0.4287, 0.8963, 0.4713, 0.8963, 0.425, 0.9, 0.425, 0.85, 0.4287, 0.8537, 0.4287, 0.8963, 0.425, 0.9, 0.475, 0.9, 0.4713, 0.9037, 0.4287, 0.9037, 0.475, 0.9, 0.475, 0.95, 0.4713, 0.9463, 0.4713, 0.9037, 0.475, 0.95, 0.425, 0.95, 0.4287, 0.9463, 0.4713, 0.9463, 0.425, 0.95, 0.425, 0.9, 0.4287, 0.9037, 0.4287, 0.9463, 0.4787, 0.9037, 0.5213, 0.9037, 0.5213, 0.3463, 0.4787, 0.3463, 0.4787, 0.9463, 0.4787, 0.9037, 0.4787, 0.3463, 0.4787, 0.3037, 0.5213, 0.8963, 0.4787, 0.8963, 0.4787, 0.3537, 0.5213, 0.3537, 0.5213, 0.8537, 0.5213, 0.8963, 0.5213, 0.3537, 0.5213, 0.3963, 0.4787, 0.8537, 0.5213, 0.8537, 0.5213, 0.3963, 0.4787, 0.3963, 0.4787, 0.8963, 0.4787, 0.8537, 0.4787, 0.3963, 0.4787, 0.3537, 0.5713, 0.8463, 0.5287, 0.8463, 0.5287, 0.4037, 0.5713, 0.4037, 0.5713, 0.8037, 0.5713, 0.8463, 0.5713, 0.4037, 0.5713, 0.4463, 0.5287, 0.8037, 0.5713, 0.8037, 0.5713, 0.4463, 0.5287, 0.4463, 0.5287, 0.8463, 0.5287, 0.8037, 0.5287, 0.4463, 0.5287, 0.4037, 0.5713, 0.9463, 0.5287, 0.9463, 0.5287, 0.3037, 0.5713, 0.3037, 0.5713, 0.9037, 0.5713, 0.9463, 0.5713, 0.3037, 0.5713, 0.3463, 0.5287, 0.9037, 0.5713, 0.9037, 0.5713, 0.3463, 0.5287, 0.3463, 0.5287, 0.9463, 0.5287, 0.9037, 0.5287, 0.3463, 0.5287, 0.3037, 0.5713, 0.8963, 0.5287, 0.8963, 0.5287, 0.3537, 0.5713, 0.3537, 0.5713, 0.8537, 0.5713, 0.8963, 0.5713, 0.3537, 0.5713, 0.3963, 0.5287, 0.8537, 0.5713, 0.8537, 0.5713, 0.3963, 0.5287, 0.3963, 0.5287, 0.8963, 0.5287, 0.8537, 0.5287, 0.3963, 0.5287, 0.3537, 0.4713, 0.8963, 0.4287, 0.8963, 0.4287, 0.8963, 0.4713, 0.8963, 0.5287, 0.3037, 0.5713, 0.3037, 0.5713, 0.3037, 0.5287, 0.3037, 0.4787, 0.8963, 0.4787, 0.8537, 0.4787, 0.8537, 0.4787, 0.8963, 0.5213, 0.3463, 0.4787, 0.3463, 0.4787, 0.3463, 0.5213, 0.3463, 0.5287, 0.3463, 0.5287, 0.3037, 0.5287, 0.3037, 0.5287, 0.3463, 0.5213, 0.8537, 0.5213, 0.8963, 0.5213, 0.8963, 0.5213, 0.8537, 0.5287, 0.8537, 0.5713, 0.8537, 0.5713, 0.8537, 0.5287, 0.8537, 0.5713, 0.3037, 0.5713, 0.3463, 0.5713, 0.3463, 0.5713, 0.3037, 0.5213, 0.8963, 0.4787, 0.8963, 0.4787, 0.8963, 0.5213, 0.8963, 0.5287, 0.8963, 0.5287, 0.8537, 0.5287, 0.8537, 0.5287, 0.8963, 0.5713, 0.3463, 0.5287, 0.3463, 0.5287, 0.3463, 0.5713, 0.3463, 0.5713, 0.8537, 0.5713, 0.8963, 0.5713, 0.8963, 0.5713, 0.8537, 0.4287, 0.3537, 0.4713, 0.3537, 0.4713, 0.3537, 0.4287, 0.3537, 0.5713, 0.8963, 0.5287, 0.8963, 0.5287, 0.8963, 0.5713, 0.8963, 0.4287, 0.3963, 0.4287, 0.3537, 0.4287, 0.3537, 0.4287, 0.3963, 0.4287, 0.9037, 0.4713, 0.9037, 0.4713, 0.9037, 0.4287, 0.9037, 0.4713, 0.3537, 0.4713, 0.3963, 0.4713, 0.3963, 0.4713, 0.3537, 0.4787, 0.3537, 0.5213, 0.3537, 0.5213, 0.3537, 0.4787, 0.3537, 0.4287, 0.9463, 0.4287, 0.9037, 0.4287, 0.9037, 0.4287, 0.9463, 0.4713, 0.3963, 0.4287, 0.3963, 0.4287, 0.3963, 0.4713, 0.3963, 0.4787, 0.3963, 0.4787, 0.3537, 0.4787, 0.3537, 0.4787, 0.3963, 0.4713, 0.9037, 0.4713, 0.9463, 0.4713, 0.9463, 0.4713, 0.9037, 0.4787, 0.9037, 0.5213, 0.9037, 0.5213, 0.9037, 0.4787, 0.9037, 0.5213, 0.3537, 0.5213, 0.3963, 0.5213, 0.3963, 0.5213, 0.3537, 0.4713, 0.9463, 0.4287, 0.9463, 0.4287, 0.9463, 0.4713, 0.9463, 0.5287, 0.3537, 0.5713, 0.3537, 0.5713, 0.3537, 0.5287, 0.3537, 0.4787, 0.9463, 0.4787, 0.9037, 0.4787, 0.9037, 0.4787, 0.9463, 0.5213, 0.3963, 0.4787, 0.3963, 0.4787, 0.3963, 0.5213, 0.3963, 0.5287, 0.3963, 0.5287, 0.3537, 0.5287, 0.3537, 0.5287, 0.3963, 0.5213, 0.9037, 0.5213, 0.9463, 0.5213, 0.9463, 0.5213, 0.9037, 0.5287, 0.9037, 0.5713, 0.9037, 0.5713, 0.9037, 0.5287, 0.9037, 0.5713, 0.3537, 0.5713, 0.3963, 0.5713, 0.3963, 0.5713, 0.3537, 0.5213, 0.9463, 0.4787, 0.9463, 0.4787, 0.9463, 0.5213, 0.9463, 0.5287, 0.9463, 0.5287, 0.9037, 0.5287, 0.9037, 0.5287, 0.9463, 0.5713, 0.3963, 0.5287, 0.3963, 0.5287, 0.3963, 0.5713, 0.3963, 0.5713, 0.9037, 0.5713, 0.9463, 0.5713, 0.9463, 0.5713, 0.9037, 0.4287, 0.4037, 0.4713, 0.4037, 0.4713, 0.4037, 0.4287, 0.4037, 0.5713, 0.9463, 0.5287, 0.9463, 0.5287, 0.9463, 0.5713, 0.9463, 0.4287, 0.4463, 0.4287, 0.4037, 0.4287, 0.4037, 0.4287, 0.4463, 0.4713, 0.4037, 0.4713, 0.4463, 0.4713, 0.4463, 0.4713, 0.4037, 0.4787, 0.4037, 0.5213, 0.4037, 0.5213, 0.4037, 0.4787, 0.4037, 0.4713, 0.4463, 0.4287, 0.4463, 0.4287, 0.4463, 0.4713, 0.4463, 0.4787, 0.4463, 0.4787, 0.4037, 0.4787, 0.4037, 0.4787, 0.4463, 0.4287, 0.8037, 0.4713, 0.8037, 0.4713, 0.8037, 0.4287, 0.8037, 0.5213, 0.4037, 0.5213, 0.4463, 0.5213, 0.4463, 0.5213, 0.4037, 0.5287, 0.4037, 0.5713, 0.4037, 0.5713, 0.4037, 0.5287, 0.4037, 0.4287, 0.8463, 0.4287, 0.8037, 0.4287, 0.8037, 0.4287, 0.8463, 0.5213, 0.4463, 0.4787, 0.4463, 0.4787, 0.4463, 0.5213, 0.4463, 0.5287, 0.4463, 0.5287, 0.4037, 0.5287, 0.4037, 0.5287, 0.4463, 0.4713, 0.8037, 0.4713, 0.8463, 0.4713, 0.8463, 0.4713, 0.8037, 0.4787, 0.8037, 0.5213, 0.8037, 0.5213, 0.8037, 0.4787, 0.8037, 0.5713, 0.4037, 0.5713, 0.4463, 0.5713, 0.4463, 0.5713, 0.4037, 0.4713, 0.8463, 0.4287, 0.8463, 0.4287, 0.8463, 0.4713, 0.8463, 0.4787, 0.8463, 0.4787, 0.8037, 0.4787, 0.8037, 0.4787, 0.8463, 0.5213, 0.9037, 0.5213, 0.9463, 0.5213, 0.3037, 0.5213, 0.3463, 0.5213, 0.9463, 0.4787, 0.9463, 0.4787, 0.3037, 0.5213, 0.3037, 0.4787, 0.8463, 0.4787, 0.8037, 0.4787, 0.4463, 0.4787, 0.4037, 0.4787, 0.8037, 0.5213, 0.8037, 0.5213, 0.4463, 0.4787, 0.4463, 0.5213, 0.8037, 0.5213, 0.8463, 0.5213, 0.4037, 0.5213, 0.4463, 0.5213, 0.8463, 0.4787, 0.8463, 0.4787, 0.4037, 0.5213, 0.4037, 0.4287, 0.8963, 0.4287, 0.8537, 0.4287, 0.3963, 0.4287, 0.3537, 0.4287, 0.8537, 0.4713, 0.8537, 0.4713, 0.3963, 0.4287, 0.3963, 0.4713, 0.8537, 0.4713, 0.8963, 0.4713, 0.3537, 0.4713, 0.3963, 0.4713, 0.8963, 0.4287, 0.8963, 0.4287, 0.3537, 0.4713, 0.3537, 0.4287, 0.9463, 0.4287, 0.9037, 0.4287, 0.3463, 0.4287, 0.3037, 0.4287, 0.9037, 0.4713, 0.9037, 0.4713, 0.3463, 0.4287, 0.3463, 0.4713, 0.9037, 0.4713, 0.9463, 0.4713, 0.3037, 0.4713, 0.3463, 0.4713, 0.9463, 0.4287, 0.9463, 0.4287, 0.3037, 0.4713, 0.3037, 0.4287, 0.8463, 0.4287, 0.8037, 0.4287, 0.4463, 0.4287, 0.4037, 0.4287, 0.8037, 0.4713, 0.8037, 0.4713, 0.4463, 0.4287, 0.4463, 0.4713, 0.8037, 0.4713, 0.8463, 0.4713, 0.4037, 0.4713, 0.4463, 0.4713, 0.8463, 0.4287, 0.8463, 0.4287, 0.4037, 0.4713, 0.4037, 0.375, 0.0, 0.625, 0.0, 0.625, 0.25, 0.375, 0.25, 0.375, 0.25, 0.625, 0.25, 0.625, 0.5, 0.375, 0.5, 0.375, 0.5, 0.625, 0.5, 0.625, 0.75, 0.375, 0.75, 0.375, 0.75, 0.625, 0.75, 0.625, 1.0, 0.375, 1.0, 0.125, 0.5, 0.375, 0.5, 0.375, 0.75, 0.125, 0.75, 0.625, 0.5, 0.875, 0.5, 0.875, 0.75, 0.625, 0.75])
me_cube_012.materials.append(mat_brown_house05)
me_cube_012.materials.append(mat_wood_house05)
me_cube_012.materials.append(mat_window_house05)
me_cube_012.use_remesh_fix_poles = True
me_cube_012.use_remesh_preserve_attributes = False
me_cube_012.use_mirror_vertex_groups = False
me_cube_012.update()

# ---- objects
ob_window01_house05 = bpy.data.objects.new('Window01_house05', me_cube_012)

# ---- transforms, parenting, visibility, modifiers, constraints
ob_window01_house05.location = (0.0, 0.0, 0.0)
ob_window01_house05.lineart.crease_threshold = 0.0

# ---- collection membership
col_collection.objects.link(ob_window01_house05)

# ---- scene / render settings (as saved in the file)
scene.frame_start = 1; scene.frame_end = 250; scene.frame_set(0)
scene.render.engine = 'BLENDER_EEVEE_NEXT'
scene.cycles.use_denoising = False
scene.cycles.samples = 128
scene.cycles.sampling_pattern = 'TABULATED_SOBOL'
scene.cycles.use_adaptive_sampling = False
scene.cycles.use_light_tree = False
scene.view_settings.view_transform = 'Filmic'
bpy.context.view_layer.update()

# ---- added for rendering (the .blend has no active camera and no usable light): camera, sun
cam_auto = bpy.data.cameras.new('AutoCamera')
cam_auto.lens = 50.0
cam_auto.sensor_width = 36.0
cam_auto.clip_end = 1000.0
ob_auto_camera = bpy.data.objects.new('AutoCamera', cam_auto)
scene.collection.objects.link(ob_auto_camera)
ob_auto_camera.location = (3.3821, -4.05853, 2.66976)
ob_auto_camera.rotation_euler = (1.09748, -7.21219e-08, 0.694738)
scene.camera = ob_auto_camera
light_auto_sun = bpy.data.lights.new('AutoSun', 'SUN')
light_auto_sun.energy = 3.0
light_auto_sun.angle = 0.0523599
ob_auto_sun = bpy.data.objects.new('AutoSun', light_auto_sun)
scene.collection.objects.link(ob_auto_sun)
ob_auto_sun.rotation_euler = (0.872665, 0.174533, 0.523599)
bpy.context.view_layer.update()
